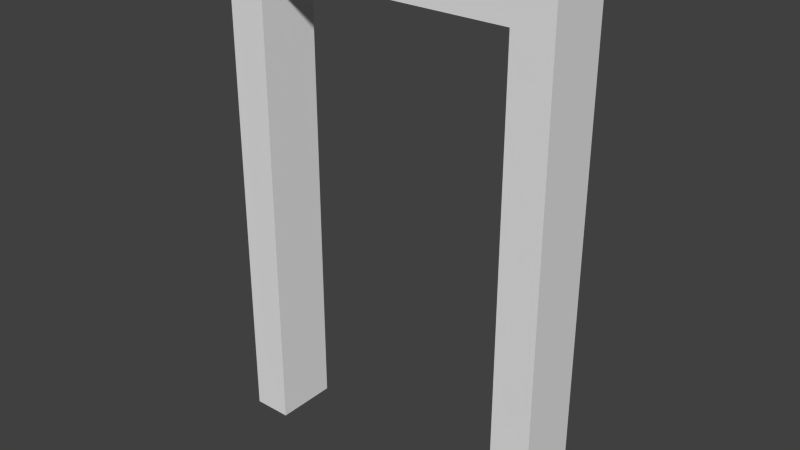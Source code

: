 # Source: Door1.blend  (saved by Blender 2.76.0; exported with 4.5.12 LTS)
import bpy
from mathutils import Matrix  # noqa: F401  (used for matrix-valued properties, if any)

bpy.ops.wm.read_factory_settings(use_empty=True)
scene = bpy.context.scene
scene.name = 'Scene'

# ---- collections
col_collection_2 = bpy.data.collections.new('Collection 2'); scene.collection.children.link(col_collection_2)

# ---- materials (node trees are filled in below, after node groups)
mat_door = bpy.data.materials.new('Door')
mat_door.alpha_threshold = 0.0
mat_door.use_transparent_shadow = False
mat_door.roughness = 0.5
mat_frame = bpy.data.materials.new('Frame')
mat_frame.alpha_threshold = 0.0
mat_frame.use_transparent_shadow = False
mat_frame.roughness = 0.5

# ---- material node trees

# ---- world
world_world = bpy.data.worlds.new('World'); scene.world = world_world
world_world.color = (0.05088, 0.05088, 0.05088)
world_world.use_sun_shadow = False
world_world.sun_shadow_jitter_overblur = 0.0
world_world.cycles.sampling_method = 'NONE'
world_world.cycles.sample_map_resolution = 256

# ---- meshes
me_door = bpy.data.meshes.new('Door')
me_door.from_pydata([(0.2168, 0.0004327, -1.168), (0.2168, 0.0004327, 0.5953), (0.2168, 17.61, -1.168), (0.2168, 17.61, 0.5953), (0.2168, 0.0004327, 0.4644), (0.2168, 17.61, 0.4644), (0.2168, 0.0004327, -0.2469), (0.2168, 14.22, 0.4644), (0.2168, 14.22, -0.2469), (0.2168, 3.244, 0.4644), (0.2168, 3.244, -0.2469), (0.2168, 0.0004327, -0.315), (0.2168, 14.22, -0.315), (0.2168, 3.244, -0.315), (0.2168, 17.61, -1.024), (0.2168, 14.22, -1.024), (0.2168, 3.244, -1.024), (0.2168, 0.0004327, -1.024), (0.202, 13.43, -0.1956), (0.202, 13.43, 0.413), (0.202, 4.037, -0.1956), (0.202, 4.037, 0.413), (0.1429, 13.78, -0.2185), (0.1429, 3.683, -0.2185), (0.1429, 13.78, 0.4359), (0.1429, 3.683, 0.4359), (0.1429, 3.683, -0.3434), (0.1429, 13.78, -0.3434), (0.1429, 13.78, -0.9956), (0.1429, 3.683, -0.9956), (0.202, 4.037, -0.3662), (0.202, 13.43, -0.3662), (0.202, 13.43, -0.9727), (0.202, 4.037, -0.9727), (0.2168, 14.22, -0.4814), (0.2168, 17.61, -0.4814), (0.2168, 15.87, -0.5405), (0.2168, 16.21, -0.5289), (0.2168, 15.53, -0.5289), (0.2168, 16.19, -0.4914), (0.2168, 15.54, -0.4914), (0.2168, 16.44, -0.4814), (0.2168, 15.29, -0.4814), (0.2168, 16.44, -0.4527), (0.2168, 15.29, -0.4527), (0.2168, 16.16, -0.4352), (0.2168, 15.57, -0.4352), (0.1351, 15.53, -0.5289), (0.1351, 15.87, -0.5405), (0.1351, 16.21, -0.5289), (0.1351, 16.19, -0.4914), (0.1351, 15.54, -0.4914), (0.1351, 16.44, -0.4814), (0.1351, 15.29, -0.4814), (0.1351, 16.44, -0.4527), (0.1351, 15.29, -0.4527), (0.1351, 16.16, -0.4352), (0.1351, 15.57, -0.4352), (0.2168, 16.52, -0.3855), (0.2168, 15.21, -0.3855), (0.2168, 16.52, -0.1651), (0.2168, 15.21, -0.1651), (0.2168, 17.61, -0.1646), (0.2168, 14.22, -0.1646), (0.133, 16.52, -0.3855), (0.133, 16.52, -0.2013), (0.133, 15.21, -0.3855), (0.133, 15.21, -0.2013), (-3.85e-05, 0.0004324, -1.168), (-3.85e-05, 0.0004324, 0.5953), (-3.88e-05, 17.61, -1.168), (-3.88e-05, 17.61, 0.5953), (-3.85e-05, 0.0004324, 0.4644), (-3.88e-05, 17.61, 0.4644), (-3.85e-05, 0.0004324, -0.2469), (-3.874e-05, 14.22, 0.4644), (-3.874e-05, 14.22, -0.2469), (-3.856e-05, 3.244, 0.4644), (-3.856e-05, 3.244, -0.2469), (-3.85e-05, 0.0004324, -0.315), (-3.874e-05, 14.22, -0.315), (-3.856e-05, 3.244, -0.315), (-3.88e-05, 17.61, -1.024), (-3.874e-05, 14.22, -1.024), (-3.856e-05, 3.244, -1.024), (-3.85e-05, 0.0004324, -1.024), (0.01474, 13.43, -0.1956), (0.01474, 13.43, 0.413), (0.01474, 4.037, -0.1956), (0.01474, 4.037, 0.413), (0.07388, 13.78, -0.2185), (0.07388, 3.683, -0.2185), (0.07388, 13.78, 0.4359), (0.07388, 3.683, 0.4359), (0.07388, 3.683, -0.3434), (0.07388, 13.78, -0.3434), (0.07388, 13.78, -0.9956), (0.07388, 3.683, -0.9956), (0.01474, 4.037, -0.3662), (0.01474, 13.43, -0.3662), (0.01474, 13.43, -0.9727), (0.01474, 4.037, -0.9727), (-3.874e-05, 14.22, -0.4814), (-3.88e-05, 17.61, -0.4814), (-3.88e-05, 15.87, -0.5405), (-3.88e-05, 16.21, -0.5289), (-3.88e-05, 15.53, -0.5289), (-3.88e-05, 16.19, -0.4914), (-3.88e-05, 15.54, -0.4914), (-3.88e-05, 16.44, -0.4814), (-3.88e-05, 15.29, -0.4814), (-3.88e-05, 16.44, -0.4527), (-3.88e-05, 15.29, -0.4527), (-3.88e-05, 16.16, -0.4352), (-3.88e-05, 15.57, -0.4352), (0.08169, 15.53, -0.5289), (0.08169, 15.87, -0.5405), (0.08169, 16.21, -0.5289), (0.08169, 16.19, -0.4914), (0.08169, 15.54, -0.4914), (0.08169, 16.44, -0.4814), (0.08169, 15.29, -0.4814), (0.08169, 16.44, -0.4527), (0.08169, 15.29, -0.4527), (0.08169, 16.16, -0.4352), (0.08169, 15.57, -0.4352), (-3.88e-05, 16.52, -0.3855), (-3.88e-05, 15.21, -0.3855), (-3.88e-05, 16.52, -0.1651), (-3.88e-05, 15.21, -0.1651), (-3.88e-05, 17.61, -0.1646), (-3.874e-05, 14.22, -0.1646), (0.08378, 16.52, -0.3855), (0.08378, 16.52, -0.2013), (0.08378, 15.21, -0.3855), (0.08378, 15.21, -0.2013), (0.2168, 14.22, -0.5289), (0.2168, 17.61, -0.5289), (-3.88e-05, 17.61, -0.5289), (-3.874e-05, 14.22, -0.5289)], [], [(9, 4, 6, 10), (14, 15, 16, 17, 0, 2), (22, 24, 19, 18), (8, 10, 13, 12), (10, 6, 11, 13), (12, 13, 26, 27), (45, 46, 57, 56), (13, 11, 17, 16), (7, 9, 25, 24), (24, 25, 21, 19), (31, 30, 33, 32), (19, 21, 20, 18), (8, 63, 7, 24, 22), (9, 10, 23, 25), (28, 27, 31, 32), (10, 8, 22, 23), (29, 28, 32, 33), (15, 136, 34, 12, 27, 28), (16, 15, 28, 29), (13, 16, 29, 26), (26, 29, 33, 30), (27, 26, 30, 31), (23, 22, 18, 20), (25, 23, 20, 21), (1, 4, 9, 7, 5, 3), (48, 49, 50, 52, 54, 56, 57, 55, 53, 51, 47), (38, 36, 48, 47), (44, 42, 53, 55), (39, 41, 52, 50), (36, 37, 49, 48), (43, 45, 56, 54), (42, 40, 51, 53), (37, 39, 50, 49), (46, 44, 55, 57), (41, 43, 54, 52), (40, 38, 47, 51), (60, 61, 67, 65), (7, 63, 61, 60, 62, 5), (43, 58, 59, 44, 46, 45), (63, 8, 12, 34, 42, 44, 59, 61), (130, 103, 109, 111, 126, 128), (65, 67, 66, 64), (58, 60, 65, 64), (59, 58, 64, 66), (61, 59, 66, 67), (77, 78, 74, 72), (82, 70, 68, 85, 84, 83), (90, 86, 87, 92), (76, 80, 81, 78), (78, 81, 79, 74), (80, 95, 94, 81), (113, 124, 125, 114), (81, 84, 85, 79), (75, 92, 93, 77), (92, 87, 89, 93), (99, 100, 101, 98), (87, 86, 88, 89), (76, 90, 92, 75, 131), (77, 93, 91, 78), (96, 100, 99, 95), (78, 91, 90, 76), (97, 101, 100, 96), (83, 96, 95, 80, 102, 139), (84, 97, 96, 83), (81, 94, 97, 84), (94, 98, 101, 97), (95, 99, 98, 94), (91, 88, 86, 90), (93, 89, 88, 91), (69, 71, 73, 75, 77, 72), (116, 115, 119, 121, 123, 125, 124, 122, 120, 118, 117), (106, 115, 116, 104), (112, 123, 121, 110), (107, 118, 120, 109), (104, 116, 117, 105), (111, 122, 124, 113), (110, 121, 119, 108), (105, 117, 118, 107), (114, 125, 123, 112), (109, 120, 122, 111), (108, 119, 115, 106), (128, 133, 135, 129), (75, 73, 130, 128, 129, 131), (111, 113, 114, 112, 127, 126), (131, 129, 127, 112, 110, 102, 80, 76), (41, 35, 62, 60, 58, 43), (133, 132, 134, 135), (126, 132, 133, 128), (127, 134, 132, 126), (129, 135, 134, 127), (3, 71, 69, 1), (1, 69, 72, 74, 79, 85, 68, 0, 17, 11, 6, 4), (68, 70, 2, 0), (2, 70, 82, 138, 103, 130, 73, 71, 3, 5, 62, 35, 137, 14), (39, 37, 137, 35, 41), (40, 42, 34, 136, 38), (137, 37, 36, 38, 136, 15, 14), (107, 109, 103, 138, 105), (108, 106, 139, 102, 110), (138, 82, 83, 139, 106, 104, 105)])
me_door.polygons.foreach_set('material_index', [1, 1, 1, 1, 1, 1, 1, 1, 1, 1, 1, 1, 1, 1, 1, 1, 1, 1, 1, 1, 1, 1, 1, 1, 1, 1, 1, 1, 1, 1, 1, 1, 1, 1, 1, 1, 1, 1, 1, 1, 1, 1, 1, 1, 1, 1, 1, 1, 1, 1, 1, 1, 1, 1, 1, 1, 1, 1, 1, 1, 1, 1, 1, 1, 1, 1, 1, 1, 1, 1, 1, 1, 1, 1, 1, 1, 1, 1, 1, 1, 1, 1, 1, 1, 1, 1, 1, 1, 1, 1, 1, 1, 1, 1, 1, 1, 1, 1, 1, 1])
_uv = me_door.uv_layers.new(name='UVMap')
_uv.uv.foreach_set('vector', [0.2623, 0.03949, 0.2574, 0.03949, 0.2574, 0.03006, 0.2623, 0.03006, 0.2837, 0.01976, 0.2787, 0.01976, 0.2623, 0.01976, 0.2574, 0.01976, 0.2574, 0.01785, 0.2837, 0.01785, 0.271, 0.03014, 0.2687, 0.03409, 0.2677, 0.03133, 0.2686, 0.03042, 0.2912, 0.02097, 0.2479, 0.02097, 0.2479, 0.01859, 0.2912, 0.01859, 0.2623, 0.03006, 0.2574, 0.03006, 0.2574, 0.02916, 0.2623, 0.02916, 0.2895, 0.03491, 0.2634, 0.04832, 0.2684, 0.03611, 0.2753, 0.03337, 0.4046, 0.04739, 0.4046, 0.04393, 0.4391, 0.04393, 0.4391, 0.04739, 0.2623, 0.02916, 0.2574, 0.02916, 0.2574, 0.01976, 0.2623, 0.01976, 0.2725, 0.04423, 0.2526, 0.03152, 0.2638, 0.03014, 0.2687, 0.03409, 0.2687, 0.03409, 0.2638, 0.03014, 0.2664, 0.0299, 0.2677, 0.03133, 0.2719, 0.03279, 0.2697, 0.03327, 0.2693, 0.03184, 0.2715, 0.03136, 0.2677, 0.03133, 0.2664, 0.0299, 0.2673, 0.02901, 0.2686, 0.03042, 0.2847, 0.0293, 0.2847, 0.03145, 0.2725, 0.04423, 0.2687, 0.03409, 0.271, 0.03014, 0.2526, 0.03152, 0.2611, 0.01454, 0.2664, 0.02644, 0.2638, 0.03014, 0.2727, 0.02858, 0.2753, 0.03337, 0.2719, 0.03279, 0.2715, 0.03136, 0.2611, 0.01454, 0.2847, 0.0293, 0.271, 0.03014, 0.2664, 0.02644, 0.2661, 0.03124, 0.2727, 0.02858, 0.2715, 0.03136, 0.2693, 0.03184, 0.278, 0.01604, 0.2897, 0.02804, 0.2897, 0.03148, 0.2895, 0.03491, 0.2753, 0.03337, 0.2727, 0.02858, 0.2515, 0.03012, 0.278, 0.01604, 0.2727, 0.02858, 0.2661, 0.03124, 0.2634, 0.04832, 0.2515, 0.03012, 0.2661, 0.03124, 0.2684, 0.03611, 0.2684, 0.03611, 0.2661, 0.03124, 0.2693, 0.03184, 0.2697, 0.03327, 0.2753, 0.03337, 0.2684, 0.03611, 0.2697, 0.03327, 0.2719, 0.03279, 0.2664, 0.02644, 0.271, 0.03014, 0.2686, 0.03042, 0.2673, 0.02901, 0.2638, 0.03014, 0.2664, 0.02644, 0.2673, 0.02901, 0.2664, 0.0299, 0.2574, 0.04122, 0.2574, 0.03949, 0.2623, 0.03949, 0.2787, 0.03949, 0.2837, 0.03949, 0.2837, 0.04122, 0.4336, 0.01894, 0.4443, 0.02219, 0.4439, 0.03267, 0.4516, 0.03546, 0.4516, 0.04349, 0.4429, 0.04837, 0.4243, 0.04837, 0.4156, 0.04349, 0.4156, 0.03546, 0.4233, 0.03267, 0.4229, 0.02219, 0.4065, 0.04225, 0.4065, 0.03992, 0.4451, 0.03992, 0.4451, 0.04225, 0.4046, 0.04207, 0.4046, 0.04057, 0.4391, 0.04057, 0.4391, 0.04207, 0.4065, 0.03541, 0.4065, 0.03371, 0.4451, 0.03371, 0.4451, 0.03541, 0.4065, 0.03992, 0.4065, 0.03759, 0.4451, 0.03759, 0.4451, 0.03992, 0.4046, 0.04925, 0.4046, 0.04739, 0.4391, 0.04739, 0.4391, 0.04925, 0.4065, 0.04612, 0.4065, 0.04442, 0.4451, 0.04442, 0.4451, 0.04612, 0.4065, 0.03759, 0.4065, 0.03541, 0.4451, 0.03541, 0.4451, 0.03759, 0.4046, 0.04393, 0.4046, 0.04207, 0.4391, 0.04207, 0.4391, 0.04393, 0.4046, 0.05074, 0.4046, 0.04925, 0.4391, 0.04925, 0.4391, 0.05074, 0.4065, 0.04442, 0.4065, 0.04225, 0.4451, 0.04225, 0.4451, 0.04442, 0.3303, 0.0449, 0.3296, 0.02353, 0.3485, 0.03449, 0.3487, 0.03456, 0.2643, 0.06102, 0.2637, 0.04219, 0.2678, 0.04197, 0.2716, 0.04183, 0.2751, 0.04182, 0.2757, 0.06065, 0.2714, 0.03349, 0.2717, 0.03539, 0.2675, 0.03524, 0.2679, 0.03335, 0.2687, 0.03389, 0.2706, 0.03397, 0.2637, 0.04219, 0.2638, 0.03929, 0.264, 0.03717, 0.2645, 0.03206, 0.2679, 0.03254, 0.2679, 0.03335, 0.2675, 0.03524, 0.2678, 0.04197, 0.2626, 0.04885, 0.2628, 0.0409, 0.266, 0.0412, 0.266, 0.04188, 0.2657, 0.04349, 0.2655, 0.04898, 0.3487, 0.03456, 0.3485, 0.03449, 0.3486, 0.03437, 0.3487, 0.03443, 0.3657, 0.0449, 0.3303, 0.0449, 0.3487, 0.03456, 0.3487, 0.03443, 0.3653, 0.02484, 0.3657, 0.0449, 0.3487, 0.03443, 0.3486, 0.03437, 0.3296, 0.02353, 0.3653, 0.02484, 0.3486, 0.03437, 0.3485, 0.03449, 0.2587, 0.01793, 0.2587, 0.03025, 0.2524, 0.03025, 0.2524, 0.01793, 0.2867, 0.0437, 0.2867, 0.04619, 0.2524, 0.04619, 0.2524, 0.0437, 0.2587, 0.0437, 0.2801, 0.0437, 0.261, 0.02871, 0.2588, 0.03137, 0.2571, 0.0317, 0.2546, 0.02838, 0.2722, 0.03852, 0.2722, 0.04011, 0.2434, 0.04011, 0.2434, 0.03852, 0.2587, 0.03025, 0.2587, 0.03143, 0.2524, 0.03143, 0.2524, 0.03025, 0.2869, 0.03899, 0.27, 0.04021, 0.262, 0.0367, 0.2566, 0.0221, 0.4358, 0.03576, 0.3969, 0.03576, 0.3969, 0.03186, 0.4358, 0.03186, 0.2587, 0.03143, 0.2587, 0.0437, 0.2524, 0.0437, 0.2524, 0.03143, 0.2454, 0.01625, 0.2546, 0.02838, 0.2555, 0.03721, 0.2454, 0.0494, 0.2546, 0.02838, 0.2571, 0.0317, 0.2578, 0.03431, 0.2555, 0.03721, 0.2661, 0.04077, 0.2655, 0.04243, 0.2629, 0.04178, 0.2634, 0.0401, 0.2571, 0.0317, 0.2588, 0.03137, 0.2595, 0.03394, 0.2578, 0.03431, 0.2724, 0.01309, 0.261, 0.02871, 0.2546, 0.02838, 0.2454, 0.01625, 0.2698, 0.01146, 0.2454, 0.0494, 0.2555, 0.03721, 0.2619, 0.03693, 0.2719, 0.05222, 0.2668, 0.04576, 0.2655, 0.04243, 0.2661, 0.04077, 0.27, 0.04021, 0.2719, 0.05222, 0.2619, 0.03693, 0.261, 0.02871, 0.2724, 0.01309, 0.2591, 0.04236, 0.2629, 0.04178, 0.2655, 0.04243, 0.2668, 0.04576, 0.2725, 0.06077, 0.2668, 0.04576, 0.27, 0.04021, 0.2869, 0.03899, 0.2869, 0.04304, 0.2868, 0.0471, 0.2418, 0.04307, 0.2591, 0.04236, 0.2668, 0.04576, 0.2725, 0.06077, 0.2566, 0.0221, 0.262, 0.0367, 0.2591, 0.04236, 0.2418, 0.04307, 0.262, 0.0367, 0.2634, 0.0401, 0.2629, 0.04178, 0.2591, 0.04236, 0.27, 0.04021, 0.2661, 0.04077, 0.2634, 0.0401, 0.262, 0.0367, 0.2619, 0.03693, 0.2595, 0.03394, 0.2588, 0.03137, 0.261, 0.02871, 0.2555, 0.03721, 0.2578, 0.03431, 0.2595, 0.03394, 0.2619, 0.03693, 0.2524, 0.01566, 0.2867, 0.01566, 0.2867, 0.01793, 0.2801, 0.01793, 0.2587, 0.01793, 0.2524, 0.01793, 0.4262, 0.05603, 0.4142, 0.05238, 0.4146, 0.04065, 0.406, 0.03752, 0.406, 0.02853, 0.4158, 0.02305, 0.4366, 0.02305, 0.4463, 0.02853, 0.4463, 0.03752, 0.4377, 0.04065, 0.4382, 0.05238, 0.4499, 0.03061, 0.4123, 0.03061, 0.4123, 0.02834, 0.4499, 0.02834, 0.4358, 0.02977, 0.3969, 0.02977, 0.3969, 0.02809, 0.4358, 0.02809, 0.4358, 0.04125, 0.3969, 0.04125, 0.3969, 0.03954, 0.4358, 0.03954, 0.4499, 0.02834, 0.4123, 0.02834, 0.4123, 0.02607, 0.4499, 0.02607, 0.4358, 0.03785, 0.3969, 0.03785, 0.3969, 0.03576, 0.4358, 0.03576, 0.4358, 0.02809, 0.3969, 0.02809, 0.3969, 0.02637, 0.4358, 0.02637, 0.4499, 0.02607, 0.4123, 0.02607, 0.4123, 0.02395, 0.4499, 0.02395, 0.4358, 0.03186, 0.3969, 0.03186, 0.3969, 0.02977, 0.4358, 0.02977, 0.4358, 0.03954, 0.3969, 0.03954, 0.3969, 0.03785, 0.4358, 0.03785, 0.4499, 0.03273, 0.4123, 0.03273, 0.4123, 0.03061, 0.4499, 0.03061, 0.3545, 0.03834, 0.3206, 0.03834, 0.3206, 0.03103, 0.3545, 0.03103, 0.2711, 0.06562, 0.2614, 0.06489, 0.2626, 0.04885, 0.2655, 0.04898, 0.2687, 0.04924, 0.2723, 0.04959, 0.266, 0.04188, 0.2667, 0.04231, 0.2683, 0.04233, 0.269, 0.04189, 0.2693, 0.04352, 0.2657, 0.04349, 0.2723, 0.04959, 0.2687, 0.04924, 0.2693, 0.04352, 0.269, 0.04189, 0.269, 0.0412, 0.272, 0.04092, 0.2722, 0.04529, 0.2723, 0.04711, 0.2714, 0.03269, 0.2752, 0.0325, 0.2751, 0.04182, 0.2716, 0.04183, 0.2717, 0.03539, 0.2714, 0.03349, 0.3289, 0.05693, 0.3289, 0.01781, 0.3601, 0.01781, 0.3601, 0.05693, 0.3614, 0.02968, 0.3376, 0.02841, 0.338, 0.02198, 0.3618, 0.02198, 0.3545, 0.04565, 0.3206, 0.04565, 0.3206, 0.03834, 0.3545, 0.03834, 0.3614, 0.03739, 0.3376, 0.03612, 0.3376, 0.02968, 0.3614, 0.02968, 0.3623, 0.02145, 0.3623, 0.04743, 0.333, 0.04743, 0.333, 0.02145, 0.3605, 0.04353, 0.3501, 0.04353, 0.3501, 0.04276, 0.3501, 0.03858, 0.3501, 0.03818, 0.3501, 0.03401, 0.3501, 0.03317, 0.3605, 0.03317, 0.3605, 0.03401, 0.3605, 0.03818, 0.3605, 0.03858, 0.3605, 0.04276, 0.3501, 0.03317, 0.3501, 0.02152, 0.3605, 0.02152, 0.3605, 0.03317, 0.3605, 0.02152, 0.3501, 0.02152, 0.3501, 0.02068, 0.3501, 0.01776, 0.3501, 0.01748, 0.3501, 0.01562, 0.3501, 0.01192, 0.3501, 0.01115, 0.3605, 0.01115, 0.3605, 0.01192, 0.3605, 0.01562, 0.3605, 0.01748, 0.3605, 0.01776, 0.3605, 0.02068, 0.2707, 0.03243, 0.2707, 0.03143, 0.2751, 0.0311, 0.2752, 0.0325, 0.2714, 0.03269, 0.2687, 0.03234, 0.2679, 0.03254, 0.2645, 0.03206, 0.2647, 0.03066, 0.2688, 0.03134, 0.2751, 0.0311, 0.2707, 0.03143, 0.2697, 0.03119, 0.2688, 0.03134, 0.2647, 0.03066, 0.2653, 0.0171, 0.2757, 0.01754, 0.2667, 0.041, 0.266, 0.0412, 0.2628, 0.0409, 0.2629, 0.03971, 0.2667, 0.04015, 0.2684, 0.041, 0.2683, 0.04014, 0.2718, 0.03971, 0.272, 0.04092, 0.269, 0.0412, 0.2629, 0.03971, 0.2629, 0.02813, 0.2718, 0.02813, 0.2718, 0.03971, 0.2683, 0.04014, 0.2675, 0.03998, 0.2667, 0.04015])
me_door.materials.append(mat_door)
me_door.materials.append(mat_frame)
me_door.use_remesh_preserve_volume = False
me_door.use_remesh_preserve_attributes = False
me_door.use_mirror_vertex_groups = False
me_door.update()
me_frame = bpy.data.meshes.new('Frame')
me_frame.from_pydata([(-0.9993, -2.063, -1.006), (-0.9993, -2.063, 0.7599), (-0.9993, 2.063, -1.006), (-0.9993, 2.063, 0.7599), (-1.301, -2.063, -1.006), (-1.301, -2.063, 0.7599), (-1.301, 2.063, -1.006), (-1.301, 2.063, 0.7599), (-1.011, -2.063, 0.9075), (-1.011, 2.063, 0.9075), (-1.301, 2.063, 0.9075), (-1.301, -2.063, 0.9075), (0.9943, -2.063, -1.006), (0.9943, -2.063, 0.7599), (0.9943, 2.063, -1.006), (0.9943, 2.063, 0.7599), (1.296, -2.063, -1.006), (1.296, -2.063, 0.7599), (1.296, 2.063, -1.006), (1.296, 2.063, 0.7599), (1.006, -2.063, 0.9075), (1.006, 2.063, 0.9075), (1.296, 2.063, 0.9075), (1.296, -2.063, 0.9075)], [], [(1, 0, 2, 3), (3, 2, 6, 7), (7, 6, 4, 5), (5, 4, 0, 1), (0, 4, 6, 2), (5, 11, 10, 7), (13, 15, 14, 12), (15, 19, 18, 14), (19, 17, 16, 18), (17, 13, 12, 16), (12, 14, 18, 16), (7, 10, 9, 21, 22, 19, 15, 3), (17, 19, 22, 23), (11, 8, 20, 23, 22, 21, 9, 10), (3, 15, 13, 1), (1, 13, 17, 23, 20, 8, 11, 5)])
_uv = me_frame.uv_layers.new(name='UVMap')
_uv.uv.foreach_set('vector', [0.3333, 0.03784, 0.3333, 0.03084, 0.3497, 0.03084, 0.3497, 0.03784, 0.2658, 0.05104, 0.2742, 0.05104, 0.2742, 0.05391, 0.2658, 0.05391, 0.3497, 0.03785, 0.3497, 0.04485, 0.3333, 0.04485, 0.3333, 0.03785, 0.2492, 0.04709, 0.2492, 0.03869, 0.2521, 0.03869, 0.2521, 0.04709, 0.3314, 0.03975, 0.3314, 0.03613, 0.3561, 0.03613, 0.3561, 0.03975, 0.3364, 0.05122, 0.3364, 0.04906, 0.3667, 0.04906, 0.3667, 0.05122, 0.3497, 0.04019, 0.3497, 0.02382, 0.3567, 0.02383, 0.3567, 0.04019, 0.2658, 0.04156, 0.2658, 0.03869, 0.2742, 0.03869, 0.2742, 0.04156, 0.3497, 0.03083, 0.3333, 0.03083, 0.3333, 0.02382, 0.3497, 0.02383, 0.2644, 0.04709, 0.2616, 0.04709, 0.2616, 0.03869, 0.2644, 0.03869, 0.3314, 0.0325, 0.3561, 0.0325, 0.3561, 0.03613, 0.3314, 0.03613, 0.2658, 0.05391, 0.2644, 0.05391, 0.2644, 0.0511, 0.2644, 0.0415, 0.2644, 0.03869, 0.2658, 0.03869, 0.2658, 0.04156, 0.2658, 0.05104, 0.3364, 0.02345, 0.3667, 0.02345, 0.3667, 0.02561, 0.3364, 0.02561, 0.3364, 0.04906, 0.3364, 0.04473, 0.3364, 0.02994, 0.3364, 0.02561, 0.3667, 0.02561, 0.3667, 0.02994, 0.3667, 0.04473, 0.3667, 0.04906, 0.3561, 0.0325, 0.3561, 0.04448, 0.3314, 0.04448, 0.3314, 0.0325, 0.2521, 0.04709, 0.2616, 0.04709, 0.2644, 0.04709, 0.2644, 0.04849, 0.2616, 0.04849, 0.252, 0.04849, 0.2492, 0.04849, 0.2492, 0.04709])
me_frame.materials.append(mat_door)
me_frame.materials.append(mat_frame)
me_frame.use_remesh_preserve_volume = False
me_frame.use_remesh_preserve_attributes = False
me_frame.use_mirror_vertex_groups = False
me_frame.update()

# ---- objects
ob_door = bpy.data.objects.new('Door', me_door)
ob_frame = bpy.data.objects.new('Frame', me_frame)

# ---- transforms, parenting, visibility, modifiers, constraints
ob_door.location = (0.6146, -0.058, 1.189)
ob_door.rotation_euler = (0.0, -0.0, 1.571)
ob_door.scale = (0.498, 0.05627, 1.019)
ob_door.hide_render = True
ob_door.lineart.crease_threshold = 0.0
ob_frame.location = (-0.001271, 0.0, 1.023)
ob_frame.rotation_euler = (0.0, -0.0, 3.142)
ob_frame.scale = (0.498, 0.0588, 1.019)
ob_frame.lineart.crease_threshold = 0.0

# ---- collection membership
col_collection_2.objects.link(ob_door)
col_collection_2.objects.link(ob_frame)

# ---- scene / render settings (as saved in the file)
scene.frame_start = 1; scene.frame_end = 50; scene.frame_set(11)
scene.render.engine = 'BLENDER_EEVEE_NEXT'
scene.render.resolution_percentage = 50
scene.render.dither_intensity = 0.0
scene.cycles.use_denoising = False
scene.cycles.samples = 10
scene.cycles.sampling_pattern = 'TABULATED_SOBOL'
scene.cycles.light_sampling_threshold = 0.0
scene.cycles.use_adaptive_sampling = False
scene.cycles.use_light_tree = False
scene.cycles.blur_glossy = 0.0
scene.cycles.pixel_filter_type = 'GAUSSIAN'
scene.cycles.sample_clamp_indirect = 0.0
scene.view_settings.view_transform = 'Standard'
bpy.context.view_layer.update()

# ---- added for rendering (the .blend has no active camera and no usable light): camera, sun
cam_auto = bpy.data.cameras.new('AutoCamera')
cam_auto.lens = 50.0
cam_auto.sensor_width = 36.0
cam_auto.clip_end = 1000.0
ob_auto_camera = bpy.data.objects.new('AutoCamera', cam_auto)
scene.collection.objects.link(ob_auto_camera)
ob_auto_camera.location = (2.17648, -2.61181, 2.71353)
ob_auto_camera.rotation_euler = (1.09748, -7.21219e-08, 0.694738)
scene.camera = ob_auto_camera
light_auto_sun = bpy.data.lights.new('AutoSun', 'SUN')
light_auto_sun.energy = 3.0
light_auto_sun.angle = 0.0523599
ob_auto_sun = bpy.data.objects.new('AutoSun', light_auto_sun)
scene.collection.objects.link(ob_auto_sun)
ob_auto_sun.rotation_euler = (0.872665, 0.174533, 0.523599)
bpy.context.view_layer.update()
